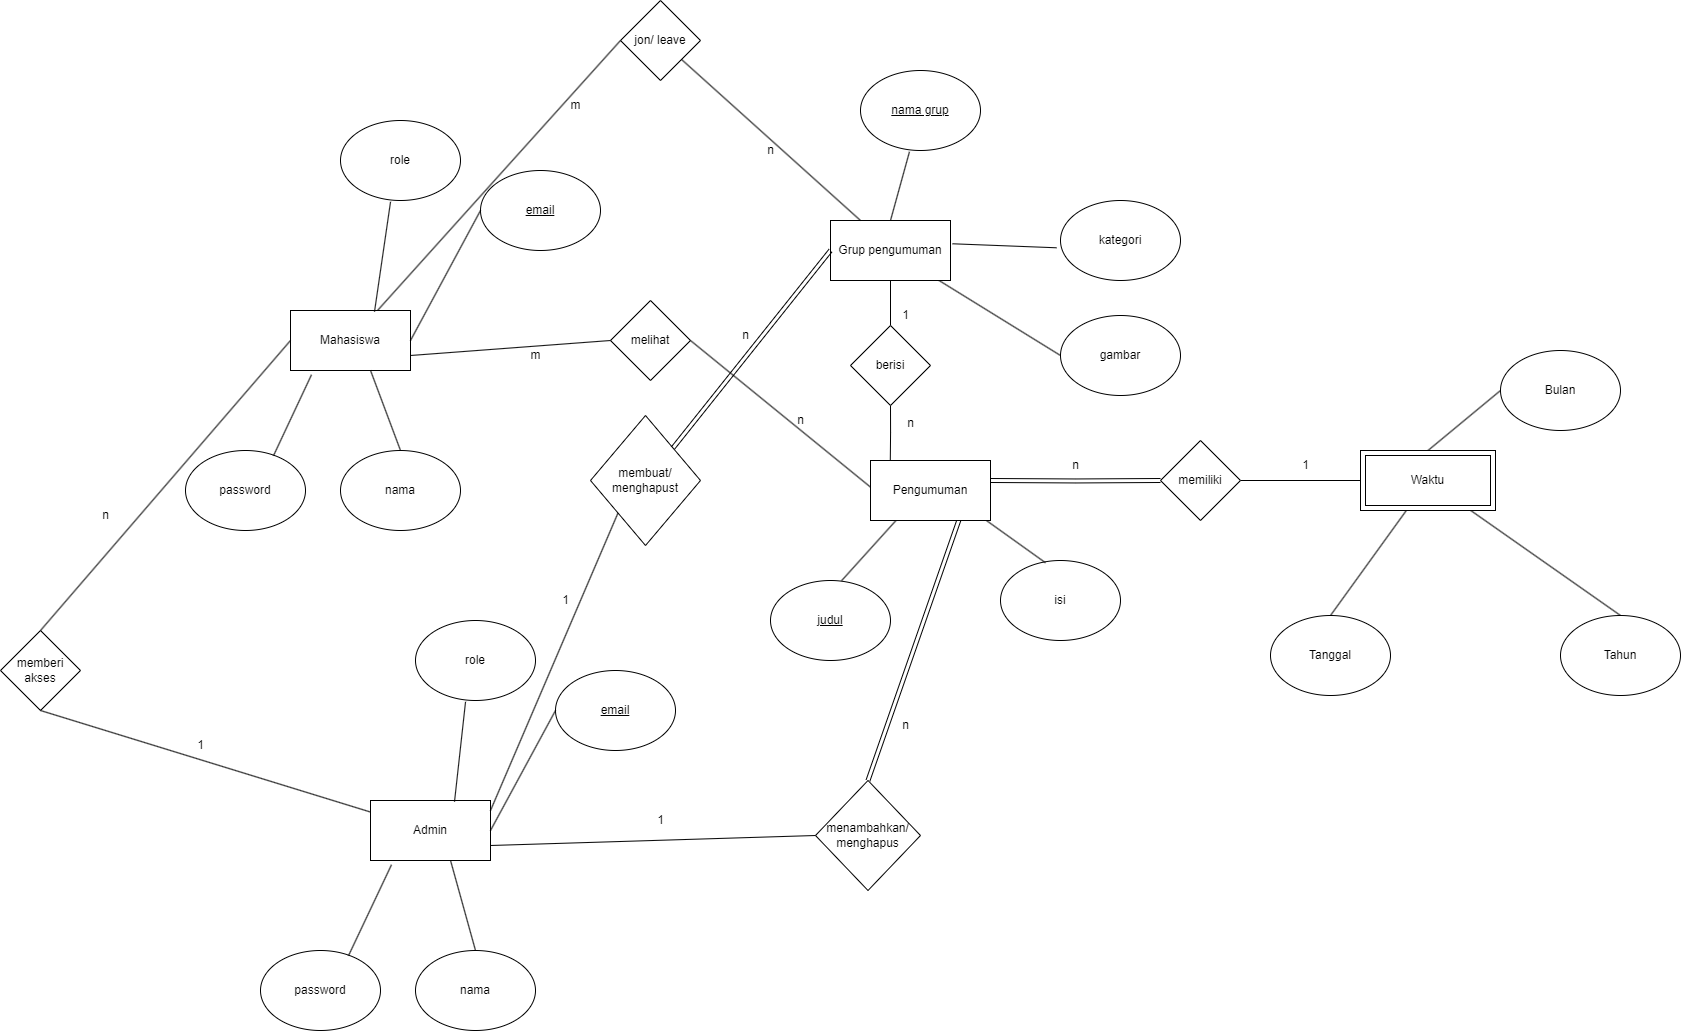

The diagram above was exported from draw.io. Its source (the exported page's mxGraphModel, read from the mxfile embedded in the PNG):
<mxGraphModel dx="2465" dy="1994" grid="1" gridSize="10" guides="1" tooltips="1" connect="1" arrows="1" fold="1" page="1" pageScale="1" pageWidth="850" pageHeight="1100" math="0" shadow="0">
  <root>
    <mxCell id="0" />
    <mxCell id="1" parent="0" />
    <mxCell id="d15X7jhMrI6Vjt7PTNUe-5" value="Mahasiswa" style="rounded=0;whiteSpace=wrap;html=1;" parent="1" vertex="1">
      <mxGeometry x="160" y="300" width="120" height="60" as="geometry" />
    </mxCell>
    <mxCell id="hA6DcSCZr8NWHLQKEoDh-2" style="rounded=0;orthogonalLoop=1;jettySize=auto;html=1;entryX=0;entryY=0.5;entryDx=0;entryDy=0;endArrow=none;endFill=0;" edge="1" parent="1" source="d15X7jhMrI6Vjt7PTNUe-7" target="hA6DcSCZr8NWHLQKEoDh-1">
      <mxGeometry relative="1" as="geometry" />
    </mxCell>
    <mxCell id="hA6DcSCZr8NWHLQKEoDh-22" style="edgeStyle=orthogonalEdgeStyle;rounded=0;orthogonalLoop=1;jettySize=auto;html=1;entryX=0.5;entryY=0;entryDx=0;entryDy=0;endArrow=none;endFill=0;" edge="1" parent="1" source="d15X7jhMrI6Vjt7PTNUe-7" target="hA6DcSCZr8NWHLQKEoDh-21">
      <mxGeometry relative="1" as="geometry" />
    </mxCell>
    <mxCell id="d15X7jhMrI6Vjt7PTNUe-7" value="Grup pengumuman" style="rounded=0;whiteSpace=wrap;html=1;" parent="1" vertex="1">
      <mxGeometry x="700" y="210" width="120" height="60" as="geometry" />
    </mxCell>
    <mxCell id="d15X7jhMrI6Vjt7PTNUe-17" value="&lt;u&gt;email&lt;/u&gt;" style="ellipse;whiteSpace=wrap;html=1;" parent="1" vertex="1">
      <mxGeometry x="350" y="160" width="120" height="80" as="geometry" />
    </mxCell>
    <mxCell id="d15X7jhMrI6Vjt7PTNUe-18" value="" style="endArrow=none;html=1;rounded=0;entryX=0;entryY=0.5;entryDx=0;entryDy=0;exitX=1;exitY=0.5;exitDx=0;exitDy=0;" parent="1" source="d15X7jhMrI6Vjt7PTNUe-5" target="d15X7jhMrI6Vjt7PTNUe-17" edge="1">
      <mxGeometry width="50" height="50" relative="1" as="geometry">
        <mxPoint x="400" y="410" as="sourcePoint" />
        <mxPoint x="450" y="360" as="targetPoint" />
      </mxGeometry>
    </mxCell>
    <mxCell id="d15X7jhMrI6Vjt7PTNUe-19" value="nama" style="ellipse;whiteSpace=wrap;html=1;" parent="1" vertex="1">
      <mxGeometry x="210" y="440" width="120" height="80" as="geometry" />
    </mxCell>
    <mxCell id="d15X7jhMrI6Vjt7PTNUe-20" value="password" style="ellipse;whiteSpace=wrap;html=1;" parent="1" vertex="1">
      <mxGeometry x="55" y="440" width="120" height="80" as="geometry" />
    </mxCell>
    <mxCell id="d15X7jhMrI6Vjt7PTNUe-21" value="role" style="ellipse;whiteSpace=wrap;html=1;" parent="1" vertex="1">
      <mxGeometry x="210" y="110" width="120" height="80" as="geometry" />
    </mxCell>
    <mxCell id="d15X7jhMrI6Vjt7PTNUe-22" value="" style="endArrow=none;html=1;rounded=0;entryX=0.408;entryY=1.016;entryDx=0;entryDy=0;entryPerimeter=0;exitX=0.5;exitY=0;exitDx=0;exitDy=0;" parent="1" source="d15X7jhMrI6Vjt7PTNUe-7" target="d15X7jhMrI6Vjt7PTNUe-26" edge="1">
      <mxGeometry width="50" height="50" relative="1" as="geometry">
        <mxPoint x="400" y="410" as="sourcePoint" />
        <mxPoint x="450" y="360" as="targetPoint" />
      </mxGeometry>
    </mxCell>
    <mxCell id="d15X7jhMrI6Vjt7PTNUe-23" value="" style="endArrow=none;html=1;rounded=0;entryX=0.417;entryY=1.016;entryDx=0;entryDy=0;entryPerimeter=0;exitX=0.7;exitY=0.021;exitDx=0;exitDy=0;exitPerimeter=0;" parent="1" source="d15X7jhMrI6Vjt7PTNUe-5" target="d15X7jhMrI6Vjt7PTNUe-21" edge="1">
      <mxGeometry width="50" height="50" relative="1" as="geometry">
        <mxPoint x="400" y="410" as="sourcePoint" />
        <mxPoint x="450" y="360" as="targetPoint" />
      </mxGeometry>
    </mxCell>
    <mxCell id="d15X7jhMrI6Vjt7PTNUe-24" value="" style="endArrow=none;html=1;rounded=0;entryX=0.175;entryY=1.071;entryDx=0;entryDy=0;entryPerimeter=0;exitX=0.733;exitY=0.066;exitDx=0;exitDy=0;exitPerimeter=0;" parent="1" source="d15X7jhMrI6Vjt7PTNUe-20" target="d15X7jhMrI6Vjt7PTNUe-5" edge="1">
      <mxGeometry width="50" height="50" relative="1" as="geometry">
        <mxPoint x="400" y="410" as="sourcePoint" />
        <mxPoint x="450" y="360" as="targetPoint" />
      </mxGeometry>
    </mxCell>
    <mxCell id="d15X7jhMrI6Vjt7PTNUe-25" value="" style="endArrow=none;html=1;rounded=0;exitX=0.5;exitY=0;exitDx=0;exitDy=0;entryX=0.667;entryY=1;entryDx=0;entryDy=0;entryPerimeter=0;" parent="1" source="d15X7jhMrI6Vjt7PTNUe-19" target="d15X7jhMrI6Vjt7PTNUe-5" edge="1">
      <mxGeometry width="50" height="50" relative="1" as="geometry">
        <mxPoint x="400" y="410" as="sourcePoint" />
        <mxPoint x="450" y="360" as="targetPoint" />
      </mxGeometry>
    </mxCell>
    <mxCell id="d15X7jhMrI6Vjt7PTNUe-26" value="nama grup" style="ellipse;whiteSpace=wrap;html=1;fontStyle=4" parent="1" vertex="1">
      <mxGeometry x="730" y="60" width="120" height="80" as="geometry" />
    </mxCell>
    <mxCell id="d15X7jhMrI6Vjt7PTNUe-27" value="kategori" style="ellipse;whiteSpace=wrap;html=1;" parent="1" vertex="1">
      <mxGeometry x="930" y="190" width="120" height="80" as="geometry" />
    </mxCell>
    <mxCell id="d15X7jhMrI6Vjt7PTNUe-28" value="" style="endArrow=none;html=1;rounded=0;entryX=-0.033;entryY=0.591;entryDx=0;entryDy=0;entryPerimeter=0;exitX=1.017;exitY=0.388;exitDx=0;exitDy=0;exitPerimeter=0;" parent="1" source="d15X7jhMrI6Vjt7PTNUe-7" target="d15X7jhMrI6Vjt7PTNUe-27" edge="1">
      <mxGeometry width="50" height="50" relative="1" as="geometry">
        <mxPoint x="400" y="410" as="sourcePoint" />
        <mxPoint x="450" y="360" as="targetPoint" />
      </mxGeometry>
    </mxCell>
    <mxCell id="d15X7jhMrI6Vjt7PTNUe-29" value="judul" style="ellipse;whiteSpace=wrap;html=1;fontStyle=4" parent="1" vertex="1">
      <mxGeometry x="640" y="570" width="120" height="80" as="geometry" />
    </mxCell>
    <mxCell id="d15X7jhMrI6Vjt7PTNUe-30" value="isi" style="ellipse;whiteSpace=wrap;html=1;" parent="1" vertex="1">
      <mxGeometry x="870" y="550" width="120" height="80" as="geometry" />
    </mxCell>
    <mxCell id="d15X7jhMrI6Vjt7PTNUe-32" value="" style="endArrow=none;html=1;rounded=0;entryX=0.375;entryY=0.028;entryDx=0;entryDy=0;entryPerimeter=0;" parent="1" target="d15X7jhMrI6Vjt7PTNUe-30" edge="1">
      <mxGeometry width="50" height="50" relative="1" as="geometry">
        <mxPoint x="848.9421206225679" y="505" as="sourcePoint" />
        <mxPoint x="450" y="360" as="targetPoint" />
      </mxGeometry>
    </mxCell>
    <mxCell id="d15X7jhMrI6Vjt7PTNUe-33" value="" style="endArrow=none;html=1;rounded=0;entryX=0.25;entryY=1;entryDx=0;entryDy=0;exitX=0.592;exitY=0.003;exitDx=0;exitDy=0;exitPerimeter=0;" parent="1" source="d15X7jhMrI6Vjt7PTNUe-29" edge="1">
      <mxGeometry width="50" height="50" relative="1" as="geometry">
        <mxPoint x="400" y="410" as="sourcePoint" />
        <mxPoint x="770" y="505" as="targetPoint" />
      </mxGeometry>
    </mxCell>
    <mxCell id="hA6DcSCZr8NWHLQKEoDh-12" style="edgeStyle=orthogonalEdgeStyle;rounded=0;orthogonalLoop=1;jettySize=auto;html=1;entryX=0;entryY=0.5;entryDx=0;entryDy=0;endArrow=none;endFill=0;shape=link;" edge="1" parent="1" target="hA6DcSCZr8NWHLQKEoDh-14">
      <mxGeometry relative="1" as="geometry">
        <mxPoint x="860" y="470" as="sourcePoint" />
      </mxGeometry>
    </mxCell>
    <mxCell id="d15X7jhMrI6Vjt7PTNUe-37" value="Admin" style="rounded=0;whiteSpace=wrap;html=1;" parent="1" vertex="1">
      <mxGeometry x="240" y="790" width="120" height="60" as="geometry" />
    </mxCell>
    <mxCell id="d15X7jhMrI6Vjt7PTNUe-38" value="&lt;u&gt;email&lt;/u&gt;" style="ellipse;whiteSpace=wrap;html=1;" parent="1" vertex="1">
      <mxGeometry x="425" y="660" width="120" height="80" as="geometry" />
    </mxCell>
    <mxCell id="d15X7jhMrI6Vjt7PTNUe-39" value="" style="endArrow=none;html=1;rounded=0;entryX=0;entryY=0.5;entryDx=0;entryDy=0;exitX=1;exitY=0.5;exitDx=0;exitDy=0;" parent="1" source="d15X7jhMrI6Vjt7PTNUe-37" target="d15X7jhMrI6Vjt7PTNUe-38" edge="1">
      <mxGeometry width="50" height="50" relative="1" as="geometry">
        <mxPoint x="475" y="910" as="sourcePoint" />
        <mxPoint x="525" y="860" as="targetPoint" />
      </mxGeometry>
    </mxCell>
    <mxCell id="d15X7jhMrI6Vjt7PTNUe-40" value="nama" style="ellipse;whiteSpace=wrap;html=1;" parent="1" vertex="1">
      <mxGeometry x="285" y="940" width="120" height="80" as="geometry" />
    </mxCell>
    <mxCell id="d15X7jhMrI6Vjt7PTNUe-41" value="password" style="ellipse;whiteSpace=wrap;html=1;" parent="1" vertex="1">
      <mxGeometry x="130" y="940" width="120" height="80" as="geometry" />
    </mxCell>
    <mxCell id="d15X7jhMrI6Vjt7PTNUe-42" value="role" style="ellipse;whiteSpace=wrap;html=1;" parent="1" vertex="1">
      <mxGeometry x="285" y="610" width="120" height="80" as="geometry" />
    </mxCell>
    <mxCell id="d15X7jhMrI6Vjt7PTNUe-43" value="" style="endArrow=none;html=1;rounded=0;entryX=0.417;entryY=1.016;entryDx=0;entryDy=0;entryPerimeter=0;exitX=0.7;exitY=0.021;exitDx=0;exitDy=0;exitPerimeter=0;" parent="1" source="d15X7jhMrI6Vjt7PTNUe-37" target="d15X7jhMrI6Vjt7PTNUe-42" edge="1">
      <mxGeometry width="50" height="50" relative="1" as="geometry">
        <mxPoint x="475" y="910" as="sourcePoint" />
        <mxPoint x="525" y="860" as="targetPoint" />
      </mxGeometry>
    </mxCell>
    <mxCell id="d15X7jhMrI6Vjt7PTNUe-44" value="" style="endArrow=none;html=1;rounded=0;entryX=0.175;entryY=1.071;entryDx=0;entryDy=0;entryPerimeter=0;exitX=0.733;exitY=0.066;exitDx=0;exitDy=0;exitPerimeter=0;" parent="1" source="d15X7jhMrI6Vjt7PTNUe-41" target="d15X7jhMrI6Vjt7PTNUe-37" edge="1">
      <mxGeometry width="50" height="50" relative="1" as="geometry">
        <mxPoint x="475" y="910" as="sourcePoint" />
        <mxPoint x="525" y="860" as="targetPoint" />
      </mxGeometry>
    </mxCell>
    <mxCell id="d15X7jhMrI6Vjt7PTNUe-45" value="" style="endArrow=none;html=1;rounded=0;exitX=0.5;exitY=0;exitDx=0;exitDy=0;entryX=0.667;entryY=1;entryDx=0;entryDy=0;entryPerimeter=0;" parent="1" source="d15X7jhMrI6Vjt7PTNUe-40" target="d15X7jhMrI6Vjt7PTNUe-37" edge="1">
      <mxGeometry width="50" height="50" relative="1" as="geometry">
        <mxPoint x="475" y="910" as="sourcePoint" />
        <mxPoint x="525" y="860" as="targetPoint" />
      </mxGeometry>
    </mxCell>
    <mxCell id="d15X7jhMrI6Vjt7PTNUe-46" value="membuat/ menghapust" style="rhombus;whiteSpace=wrap;html=1;" parent="1" vertex="1">
      <mxGeometry x="460" y="405" width="110" height="130" as="geometry" />
    </mxCell>
    <mxCell id="d15X7jhMrI6Vjt7PTNUe-47" value="" style="endArrow=none;html=1;rounded=0;entryX=0;entryY=1;entryDx=0;entryDy=0;exitX=1;exitY=0.167;exitDx=0;exitDy=0;exitPerimeter=0;" parent="1" source="d15X7jhMrI6Vjt7PTNUe-37" target="d15X7jhMrI6Vjt7PTNUe-46" edge="1">
      <mxGeometry width="50" height="50" relative="1" as="geometry">
        <mxPoint x="400" y="660" as="sourcePoint" />
        <mxPoint x="450" y="610" as="targetPoint" />
      </mxGeometry>
    </mxCell>
    <mxCell id="d15X7jhMrI6Vjt7PTNUe-48" value="" style="endArrow=none;html=1;rounded=0;entryX=0;entryY=0.5;entryDx=0;entryDy=0;exitX=1;exitY=0;exitDx=0;exitDy=0;shape=link;" parent="1" source="d15X7jhMrI6Vjt7PTNUe-46" target="d15X7jhMrI6Vjt7PTNUe-7" edge="1">
      <mxGeometry width="50" height="50" relative="1" as="geometry">
        <mxPoint x="400" y="410" as="sourcePoint" />
        <mxPoint x="450" y="360" as="targetPoint" />
      </mxGeometry>
    </mxCell>
    <mxCell id="d15X7jhMrI6Vjt7PTNUe-49" value="1" style="text;html=1;align=center;verticalAlign=middle;resizable=0;points=[];autosize=1;strokeColor=none;fillColor=none;" parent="1" vertex="1">
      <mxGeometry x="420" y="575" width="30" height="30" as="geometry" />
    </mxCell>
    <mxCell id="d15X7jhMrI6Vjt7PTNUe-50" value="n" style="text;html=1;align=center;verticalAlign=middle;resizable=0;points=[];autosize=1;strokeColor=none;fillColor=none;" parent="1" vertex="1">
      <mxGeometry x="600" y="310" width="30" height="30" as="geometry" />
    </mxCell>
    <mxCell id="d15X7jhMrI6Vjt7PTNUe-51" value="memberi akses" style="rhombus;whiteSpace=wrap;html=1;" parent="1" vertex="1">
      <mxGeometry x="-130" y="620" width="80" height="80" as="geometry" />
    </mxCell>
    <mxCell id="d15X7jhMrI6Vjt7PTNUe-52" value="" style="endArrow=none;html=1;rounded=0;entryX=0;entryY=0.5;entryDx=0;entryDy=0;exitX=0.5;exitY=0;exitDx=0;exitDy=0;" parent="1" source="d15X7jhMrI6Vjt7PTNUe-51" target="d15X7jhMrI6Vjt7PTNUe-5" edge="1">
      <mxGeometry width="50" height="50" relative="1" as="geometry">
        <mxPoint x="400" y="650" as="sourcePoint" />
        <mxPoint x="450" y="600" as="targetPoint" />
      </mxGeometry>
    </mxCell>
    <mxCell id="d15X7jhMrI6Vjt7PTNUe-53" value="" style="endArrow=none;html=1;rounded=0;entryX=0.5;entryY=1;entryDx=0;entryDy=0;" parent="1" source="d15X7jhMrI6Vjt7PTNUe-37" target="d15X7jhMrI6Vjt7PTNUe-51" edge="1">
      <mxGeometry width="50" height="50" relative="1" as="geometry">
        <mxPoint x="400" y="650" as="sourcePoint" />
        <mxPoint x="450" y="600" as="targetPoint" />
      </mxGeometry>
    </mxCell>
    <mxCell id="d15X7jhMrI6Vjt7PTNUe-54" value="1" style="text;html=1;align=center;verticalAlign=middle;resizable=0;points=[];autosize=1;strokeColor=none;fillColor=none;" parent="1" vertex="1">
      <mxGeometry x="55" y="720" width="30" height="30" as="geometry" />
    </mxCell>
    <mxCell id="d15X7jhMrI6Vjt7PTNUe-55" value="n" style="text;html=1;align=center;verticalAlign=middle;resizable=0;points=[];autosize=1;strokeColor=none;fillColor=none;" parent="1" vertex="1">
      <mxGeometry x="-40" y="490" width="30" height="30" as="geometry" />
    </mxCell>
    <mxCell id="d15X7jhMrI6Vjt7PTNUe-56" value="melihat" style="rhombus;whiteSpace=wrap;html=1;" parent="1" vertex="1">
      <mxGeometry x="480" y="290" width="80" height="80" as="geometry" />
    </mxCell>
    <mxCell id="d15X7jhMrI6Vjt7PTNUe-57" value="" style="endArrow=none;html=1;rounded=0;entryX=0.017;entryY=0.618;entryDx=0;entryDy=0;entryPerimeter=0;exitX=1;exitY=0.5;exitDx=0;exitDy=0;" parent="1" source="d15X7jhMrI6Vjt7PTNUe-56" edge="1">
      <mxGeometry width="50" height="50" relative="1" as="geometry">
        <mxPoint x="400" y="650" as="sourcePoint" />
        <mxPoint x="742.04" y="478.2600000000002" as="targetPoint" />
      </mxGeometry>
    </mxCell>
    <mxCell id="d15X7jhMrI6Vjt7PTNUe-58" value="" style="endArrow=none;html=1;rounded=0;entryX=1;entryY=0.75;entryDx=0;entryDy=0;exitX=0;exitY=0.5;exitDx=0;exitDy=0;" parent="1" source="d15X7jhMrI6Vjt7PTNUe-56" target="d15X7jhMrI6Vjt7PTNUe-5" edge="1">
      <mxGeometry width="50" height="50" relative="1" as="geometry">
        <mxPoint x="400" y="650" as="sourcePoint" />
        <mxPoint x="450" y="600" as="targetPoint" />
      </mxGeometry>
    </mxCell>
    <mxCell id="d15X7jhMrI6Vjt7PTNUe-59" value="m" style="text;html=1;align=center;verticalAlign=middle;resizable=0;points=[];autosize=1;strokeColor=none;fillColor=none;" parent="1" vertex="1">
      <mxGeometry x="390" y="330" width="30" height="30" as="geometry" />
    </mxCell>
    <mxCell id="d15X7jhMrI6Vjt7PTNUe-60" value="n" style="text;html=1;align=center;verticalAlign=middle;resizable=0;points=[];autosize=1;strokeColor=none;fillColor=none;" parent="1" vertex="1">
      <mxGeometry x="655" y="395" width="30" height="30" as="geometry" />
    </mxCell>
    <mxCell id="d15X7jhMrI6Vjt7PTNUe-61" value="menambahkan/ menghapus" style="rhombus;whiteSpace=wrap;html=1;" parent="1" vertex="1">
      <mxGeometry x="685" y="770" width="105" height="110" as="geometry" />
    </mxCell>
    <mxCell id="d15X7jhMrI6Vjt7PTNUe-62" value="" style="endArrow=none;html=1;rounded=0;entryX=0.75;entryY=1;entryDx=0;entryDy=0;exitX=0.5;exitY=0;exitDx=0;exitDy=0;shape=link;" parent="1" source="d15X7jhMrI6Vjt7PTNUe-61" edge="1">
      <mxGeometry width="50" height="50" relative="1" as="geometry">
        <mxPoint x="400" y="640" as="sourcePoint" />
        <mxPoint x="830" y="505" as="targetPoint" />
      </mxGeometry>
    </mxCell>
    <mxCell id="d15X7jhMrI6Vjt7PTNUe-63" value="" style="endArrow=none;html=1;rounded=0;entryX=0;entryY=0.5;entryDx=0;entryDy=0;exitX=1;exitY=0.75;exitDx=0;exitDy=0;" parent="1" source="d15X7jhMrI6Vjt7PTNUe-37" target="d15X7jhMrI6Vjt7PTNUe-61" edge="1">
      <mxGeometry width="50" height="50" relative="1" as="geometry">
        <mxPoint x="400" y="640" as="sourcePoint" />
        <mxPoint x="450" y="590" as="targetPoint" />
      </mxGeometry>
    </mxCell>
    <mxCell id="d15X7jhMrI6Vjt7PTNUe-64" value="1" style="text;html=1;align=center;verticalAlign=middle;resizable=0;points=[];autosize=1;strokeColor=none;fillColor=none;" parent="1" vertex="1">
      <mxGeometry x="515" y="795" width="30" height="30" as="geometry" />
    </mxCell>
    <mxCell id="d15X7jhMrI6Vjt7PTNUe-65" value="n" style="text;html=1;align=center;verticalAlign=middle;resizable=0;points=[];autosize=1;strokeColor=none;fillColor=none;" parent="1" vertex="1">
      <mxGeometry x="760" y="700" width="30" height="30" as="geometry" />
    </mxCell>
    <mxCell id="d15X7jhMrI6Vjt7PTNUe-66" value="jon/ leave" style="rhombus;whiteSpace=wrap;html=1;" parent="1" vertex="1">
      <mxGeometry x="490" y="-10" width="80" height="80" as="geometry" />
    </mxCell>
    <mxCell id="d15X7jhMrI6Vjt7PTNUe-67" value="" style="endArrow=none;html=1;rounded=0;entryX=0;entryY=0.5;entryDx=0;entryDy=0;" parent="1" source="d15X7jhMrI6Vjt7PTNUe-5" target="d15X7jhMrI6Vjt7PTNUe-66" edge="1">
      <mxGeometry width="50" height="50" relative="1" as="geometry">
        <mxPoint x="400" y="390" as="sourcePoint" />
        <mxPoint x="450" y="340" as="targetPoint" />
      </mxGeometry>
    </mxCell>
    <mxCell id="d15X7jhMrI6Vjt7PTNUe-68" value="" style="endArrow=none;html=1;rounded=0;entryX=0.25;entryY=0;entryDx=0;entryDy=0;" parent="1" source="d15X7jhMrI6Vjt7PTNUe-66" target="d15X7jhMrI6Vjt7PTNUe-7" edge="1">
      <mxGeometry width="50" height="50" relative="1" as="geometry">
        <mxPoint x="400" y="390" as="sourcePoint" />
        <mxPoint x="450" y="340" as="targetPoint" />
      </mxGeometry>
    </mxCell>
    <mxCell id="d15X7jhMrI6Vjt7PTNUe-69" value="m" style="text;html=1;align=center;verticalAlign=middle;resizable=0;points=[];autosize=1;strokeColor=none;fillColor=none;" parent="1" vertex="1">
      <mxGeometry x="430" y="80" width="30" height="30" as="geometry" />
    </mxCell>
    <mxCell id="d15X7jhMrI6Vjt7PTNUe-70" value="n" style="text;html=1;align=center;verticalAlign=middle;resizable=0;points=[];autosize=1;strokeColor=none;fillColor=none;" parent="1" vertex="1">
      <mxGeometry x="625" y="125" width="30" height="30" as="geometry" />
    </mxCell>
    <mxCell id="hA6DcSCZr8NWHLQKEoDh-1" value="gambar" style="ellipse;whiteSpace=wrap;html=1;" vertex="1" parent="1">
      <mxGeometry x="930" y="305" width="120" height="80" as="geometry" />
    </mxCell>
    <mxCell id="hA6DcSCZr8NWHLQKEoDh-4" value="Tanggal" style="ellipse;whiteSpace=wrap;html=1;" vertex="1" parent="1">
      <mxGeometry x="1140" y="605" width="120" height="80" as="geometry" />
    </mxCell>
    <mxCell id="hA6DcSCZr8NWHLQKEoDh-9" style="rounded=0;orthogonalLoop=1;jettySize=auto;html=1;exitX=0.5;exitY=0;exitDx=0;exitDy=0;entryX=0;entryY=0.5;entryDx=0;entryDy=0;endArrow=none;endFill=0;" edge="1" parent="1" source="hA6DcSCZr8NWHLQKEoDh-5" target="hA6DcSCZr8NWHLQKEoDh-7">
      <mxGeometry relative="1" as="geometry" />
    </mxCell>
    <mxCell id="hA6DcSCZr8NWHLQKEoDh-10" style="rounded=0;orthogonalLoop=1;jettySize=auto;html=1;entryX=0.5;entryY=0;entryDx=0;entryDy=0;endArrow=none;endFill=0;" edge="1" parent="1" source="hA6DcSCZr8NWHLQKEoDh-5" target="hA6DcSCZr8NWHLQKEoDh-8">
      <mxGeometry relative="1" as="geometry" />
    </mxCell>
    <mxCell id="hA6DcSCZr8NWHLQKEoDh-11" style="rounded=0;orthogonalLoop=1;jettySize=auto;html=1;entryX=0.5;entryY=0;entryDx=0;entryDy=0;endArrow=none;endFill=0;" edge="1" parent="1" source="hA6DcSCZr8NWHLQKEoDh-5" target="hA6DcSCZr8NWHLQKEoDh-4">
      <mxGeometry relative="1" as="geometry" />
    </mxCell>
    <mxCell id="hA6DcSCZr8NWHLQKEoDh-5" value="Waktu" style="shape=ext;margin=3;double=1;whiteSpace=wrap;html=1;align=center;" vertex="1" parent="1">
      <mxGeometry x="1230" y="440" width="135" height="60" as="geometry" />
    </mxCell>
    <mxCell id="hA6DcSCZr8NWHLQKEoDh-7" value="Bulan" style="ellipse;whiteSpace=wrap;html=1;" vertex="1" parent="1">
      <mxGeometry x="1370" y="340" width="120" height="80" as="geometry" />
    </mxCell>
    <mxCell id="hA6DcSCZr8NWHLQKEoDh-8" value="Tahun" style="ellipse;whiteSpace=wrap;html=1;" vertex="1" parent="1">
      <mxGeometry x="1430" y="605" width="120" height="80" as="geometry" />
    </mxCell>
    <mxCell id="hA6DcSCZr8NWHLQKEoDh-17" style="edgeStyle=orthogonalEdgeStyle;rounded=0;orthogonalLoop=1;jettySize=auto;html=1;entryX=0;entryY=0.5;entryDx=0;entryDy=0;endArrow=none;endFill=0;" edge="1" parent="1" source="hA6DcSCZr8NWHLQKEoDh-14" target="hA6DcSCZr8NWHLQKEoDh-5">
      <mxGeometry relative="1" as="geometry" />
    </mxCell>
    <mxCell id="hA6DcSCZr8NWHLQKEoDh-14" value="memiliki" style="rhombus;whiteSpace=wrap;html=1;" vertex="1" parent="1">
      <mxGeometry x="1030" y="430" width="80" height="80" as="geometry" />
    </mxCell>
    <mxCell id="hA6DcSCZr8NWHLQKEoDh-18" value="n" style="text;html=1;align=center;verticalAlign=middle;resizable=0;points=[];autosize=1;strokeColor=none;fillColor=none;" vertex="1" parent="1">
      <mxGeometry x="930" y="440" width="30" height="30" as="geometry" />
    </mxCell>
    <mxCell id="hA6DcSCZr8NWHLQKEoDh-19" value="1" style="text;html=1;align=center;verticalAlign=middle;resizable=0;points=[];autosize=1;strokeColor=none;fillColor=none;" vertex="1" parent="1">
      <mxGeometry x="1160" y="440" width="30" height="30" as="geometry" />
    </mxCell>
    <mxCell id="hA6DcSCZr8NWHLQKEoDh-23" style="edgeStyle=orthogonalEdgeStyle;rounded=0;orthogonalLoop=1;jettySize=auto;html=1;exitX=0.5;exitY=1;exitDx=0;exitDy=0;entryX=0.163;entryY=0.333;entryDx=0;entryDy=0;entryPerimeter=0;endArrow=none;endFill=0;" edge="1" parent="1" source="hA6DcSCZr8NWHLQKEoDh-21" target="hA6DcSCZr8NWHLQKEoDh-27">
      <mxGeometry relative="1" as="geometry">
        <mxPoint x="759.56" y="439.9699999999998" as="targetPoint" />
      </mxGeometry>
    </mxCell>
    <mxCell id="hA6DcSCZr8NWHLQKEoDh-21" value="berisi" style="rhombus;whiteSpace=wrap;html=1;" vertex="1" parent="1">
      <mxGeometry x="720" y="315" width="80" height="80" as="geometry" />
    </mxCell>
    <mxCell id="hA6DcSCZr8NWHLQKEoDh-24" value="1" style="text;html=1;align=center;verticalAlign=middle;resizable=0;points=[];autosize=1;strokeColor=none;fillColor=none;" vertex="1" parent="1">
      <mxGeometry x="760" y="290" width="30" height="30" as="geometry" />
    </mxCell>
    <mxCell id="hA6DcSCZr8NWHLQKEoDh-25" value="n" style="text;html=1;align=center;verticalAlign=middle;resizable=0;points=[];autosize=1;strokeColor=none;fillColor=none;" vertex="1" parent="1">
      <mxGeometry x="765" y="398" width="30" height="30" as="geometry" />
    </mxCell>
    <mxCell id="hA6DcSCZr8NWHLQKEoDh-27" value="Pengumuman" style="rounded=0;whiteSpace=wrap;html=1;" vertex="1" parent="1">
      <mxGeometry x="740" y="450" width="120" height="60" as="geometry" />
    </mxCell>
  </root>
</mxGraphModel>